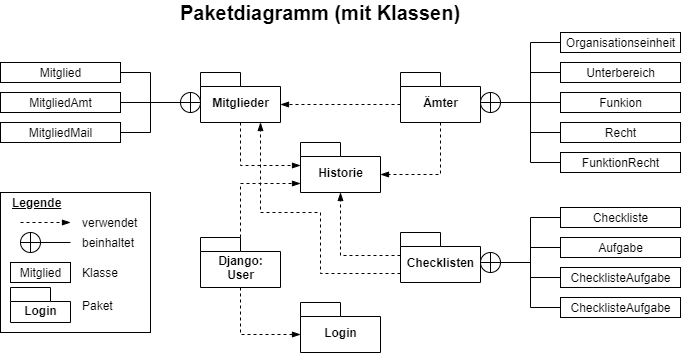

The diagram above was exported from draw.io. Its source (the exported page's mxGraphModel, read from the mxfile embedded in the PNG):
<mxGraphModel dx="1913" dy="737" grid="1" gridSize="10" guides="1" tooltips="1" connect="1" arrows="1" fold="1" page="1" pageScale="1" pageWidth="827" pageHeight="1169" math="0" shadow="0">
  <root>
    <mxCell id="17WA4GKPyc223WDfYYLy-0" />
    <mxCell id="17WA4GKPyc223WDfYYLy-1" parent="17WA4GKPyc223WDfYYLy-0" />
    <mxCell id="zQzIRDdYdoUJFP1UF8cv-15" value="" style="rounded=0;whiteSpace=wrap;html=1;" parent="17WA4GKPyc223WDfYYLy-1" vertex="1">
      <mxGeometry x="-760" y="240" width="150" height="140" as="geometry" />
    </mxCell>
    <mxCell id="17WA4GKPyc223WDfYYLy-2" style="edgeStyle=orthogonalEdgeStyle;rounded=0;orthogonalLoop=1;jettySize=auto;html=1;exitX=0.5;exitY=1;exitDx=0;exitDy=0;exitPerimeter=0;entryX=0;entryY=0;entryDx=0;entryDy=23;entryPerimeter=0;dashed=1;endArrow=blockThin;endFill=1;strokeColor=#000000;" parent="17WA4GKPyc223WDfYYLy-1" source="17WA4GKPyc223WDfYYLy-3" target="17WA4GKPyc223WDfYYLy-30" edge="1">
      <mxGeometry relative="1" as="geometry" />
    </mxCell>
    <mxCell id="17WA4GKPyc223WDfYYLy-3" value="Mitglieder" style="shape=folder;fontStyle=1;spacingTop=10;tabWidth=40;tabHeight=14;tabPosition=left;html=1;labelBackgroundColor=none;" parent="17WA4GKPyc223WDfYYLy-1" vertex="1">
      <mxGeometry x="-560" y="120" width="80" height="50" as="geometry" />
    </mxCell>
    <mxCell id="17WA4GKPyc223WDfYYLy-4" value="" style="shape=orEllipse;perimeter=ellipsePerimeter;whiteSpace=wrap;html=1;backgroundOutline=1;labelBackgroundColor=none;" parent="17WA4GKPyc223WDfYYLy-1" vertex="1">
      <mxGeometry x="-580" y="140" width="20" height="20" as="geometry" />
    </mxCell>
    <mxCell id="17WA4GKPyc223WDfYYLy-5" style="edgeStyle=orthogonalEdgeStyle;rounded=0;orthogonalLoop=1;jettySize=auto;html=1;exitX=1;exitY=0.5;exitDx=0;exitDy=0;entryX=0;entryY=0.5;entryDx=0;entryDy=0;strokeColor=#000000;endArrow=none;endFill=0;" parent="17WA4GKPyc223WDfYYLy-1" source="17WA4GKPyc223WDfYYLy-6" target="17WA4GKPyc223WDfYYLy-4" edge="1">
      <mxGeometry relative="1" as="geometry" />
    </mxCell>
    <mxCell id="17WA4GKPyc223WDfYYLy-6" value="Mitglied" style="html=1;labelBackgroundColor=none;" parent="17WA4GKPyc223WDfYYLy-1" vertex="1">
      <mxGeometry x="-760" y="110" width="120" height="20" as="geometry" />
    </mxCell>
    <mxCell id="17WA4GKPyc223WDfYYLy-7" style="edgeStyle=orthogonalEdgeStyle;rounded=0;orthogonalLoop=1;jettySize=auto;html=1;exitX=1;exitY=0.5;exitDx=0;exitDy=0;entryX=0;entryY=0.5;entryDx=0;entryDy=0;endArrow=none;endFill=0;strokeColor=#000000;" parent="17WA4GKPyc223WDfYYLy-1" source="17WA4GKPyc223WDfYYLy-8" target="17WA4GKPyc223WDfYYLy-4" edge="1">
      <mxGeometry relative="1" as="geometry" />
    </mxCell>
    <mxCell id="17WA4GKPyc223WDfYYLy-8" value="MitgliedAmt" style="html=1;labelBackgroundColor=none;" parent="17WA4GKPyc223WDfYYLy-1" vertex="1">
      <mxGeometry x="-760" y="140" width="120" height="20" as="geometry" />
    </mxCell>
    <mxCell id="17WA4GKPyc223WDfYYLy-9" style="edgeStyle=orthogonalEdgeStyle;rounded=0;orthogonalLoop=1;jettySize=auto;html=1;exitX=1;exitY=0.5;exitDx=0;exitDy=0;entryX=0;entryY=0.5;entryDx=0;entryDy=0;endArrow=none;endFill=0;strokeColor=#000000;" parent="17WA4GKPyc223WDfYYLy-1" source="17WA4GKPyc223WDfYYLy-10" target="17WA4GKPyc223WDfYYLy-4" edge="1">
      <mxGeometry relative="1" as="geometry" />
    </mxCell>
    <mxCell id="17WA4GKPyc223WDfYYLy-10" value="MitgliedMail" style="html=1;labelBackgroundColor=none;" parent="17WA4GKPyc223WDfYYLy-1" vertex="1">
      <mxGeometry x="-760" y="170" width="120" height="20" as="geometry" />
    </mxCell>
    <mxCell id="17WA4GKPyc223WDfYYLy-11" style="edgeStyle=orthogonalEdgeStyle;rounded=0;orthogonalLoop=1;jettySize=auto;html=1;exitX=0;exitY=0;exitDx=0;exitDy=32;exitPerimeter=0;endArrow=blockThin;endFill=1;strokeColor=#000000;dashed=1;entryX=0;entryY=0;entryDx=80;entryDy=32;entryPerimeter=0;" parent="17WA4GKPyc223WDfYYLy-1" source="17WA4GKPyc223WDfYYLy-13" target="17WA4GKPyc223WDfYYLy-3" edge="1">
      <mxGeometry relative="1" as="geometry">
        <mxPoint x="-450" y="220" as="targetPoint" />
      </mxGeometry>
    </mxCell>
    <mxCell id="17WA4GKPyc223WDfYYLy-12" style="edgeStyle=orthogonalEdgeStyle;rounded=0;orthogonalLoop=1;jettySize=auto;html=1;exitX=0.5;exitY=1;exitDx=0;exitDy=0;exitPerimeter=0;entryX=0;entryY=0;entryDx=80;entryDy=32;entryPerimeter=0;endArrow=blockThin;endFill=1;strokeColor=#000000;dashed=1;" parent="17WA4GKPyc223WDfYYLy-1" source="17WA4GKPyc223WDfYYLy-13" target="17WA4GKPyc223WDfYYLy-30" edge="1">
      <mxGeometry relative="1" as="geometry" />
    </mxCell>
    <mxCell id="17WA4GKPyc223WDfYYLy-13" value="Ämter" style="shape=folder;fontStyle=1;spacingTop=10;tabWidth=40;tabHeight=14;tabPosition=left;html=1;labelBackgroundColor=none;" parent="17WA4GKPyc223WDfYYLy-1" vertex="1">
      <mxGeometry x="-360" y="120" width="80" height="50" as="geometry" />
    </mxCell>
    <mxCell id="17WA4GKPyc223WDfYYLy-14" value="" style="shape=orEllipse;perimeter=ellipsePerimeter;whiteSpace=wrap;html=1;backgroundOutline=1;labelBackgroundColor=none;" parent="17WA4GKPyc223WDfYYLy-1" vertex="1">
      <mxGeometry x="-280" y="140" width="20" height="20" as="geometry" />
    </mxCell>
    <mxCell id="17WA4GKPyc223WDfYYLy-15" style="edgeStyle=orthogonalEdgeStyle;rounded=0;orthogonalLoop=1;jettySize=auto;html=1;exitX=0;exitY=0.5;exitDx=0;exitDy=0;entryX=1;entryY=0.5;entryDx=0;entryDy=0;endArrow=none;endFill=0;strokeColor=#000000;" parent="17WA4GKPyc223WDfYYLy-1" source="17WA4GKPyc223WDfYYLy-16" target="17WA4GKPyc223WDfYYLy-14" edge="1">
      <mxGeometry relative="1" as="geometry" />
    </mxCell>
    <mxCell id="17WA4GKPyc223WDfYYLy-16" value="Organisationseinheit" style="html=1;labelBackgroundColor=none;" parent="17WA4GKPyc223WDfYYLy-1" vertex="1">
      <mxGeometry x="-200" y="80" width="120" height="20" as="geometry" />
    </mxCell>
    <mxCell id="17WA4GKPyc223WDfYYLy-17" style="edgeStyle=orthogonalEdgeStyle;rounded=0;orthogonalLoop=1;jettySize=auto;html=1;exitX=0;exitY=0.5;exitDx=0;exitDy=0;entryX=1;entryY=0.5;entryDx=0;entryDy=0;endArrow=none;endFill=0;strokeColor=#000000;" parent="17WA4GKPyc223WDfYYLy-1" source="17WA4GKPyc223WDfYYLy-18" target="17WA4GKPyc223WDfYYLy-14" edge="1">
      <mxGeometry relative="1" as="geometry" />
    </mxCell>
    <mxCell id="17WA4GKPyc223WDfYYLy-18" value="Unterbereich" style="html=1;labelBackgroundColor=none;" parent="17WA4GKPyc223WDfYYLy-1" vertex="1">
      <mxGeometry x="-200" y="110" width="120" height="20" as="geometry" />
    </mxCell>
    <mxCell id="17WA4GKPyc223WDfYYLy-19" style="edgeStyle=orthogonalEdgeStyle;rounded=0;orthogonalLoop=1;jettySize=auto;html=1;exitX=0;exitY=0.5;exitDx=0;exitDy=0;entryX=1;entryY=0.5;entryDx=0;entryDy=0;endArrow=none;endFill=0;strokeColor=#000000;" parent="17WA4GKPyc223WDfYYLy-1" source="17WA4GKPyc223WDfYYLy-20" target="17WA4GKPyc223WDfYYLy-14" edge="1">
      <mxGeometry relative="1" as="geometry" />
    </mxCell>
    <mxCell id="17WA4GKPyc223WDfYYLy-20" value="Funkion" style="html=1;labelBackgroundColor=none;" parent="17WA4GKPyc223WDfYYLy-1" vertex="1">
      <mxGeometry x="-200" y="140" width="120" height="20" as="geometry" />
    </mxCell>
    <mxCell id="17WA4GKPyc223WDfYYLy-21" value="Checklisten" style="shape=folder;fontStyle=1;spacingTop=10;tabWidth=40;tabHeight=14;tabPosition=left;html=1;labelBackgroundColor=none;" parent="17WA4GKPyc223WDfYYLy-1" vertex="1">
      <mxGeometry x="-360" y="280" width="80" height="50" as="geometry" />
    </mxCell>
    <mxCell id="17WA4GKPyc223WDfYYLy-22" value="" style="shape=orEllipse;perimeter=ellipsePerimeter;whiteSpace=wrap;html=1;backgroundOutline=1;labelBackgroundColor=none;" parent="17WA4GKPyc223WDfYYLy-1" vertex="1">
      <mxGeometry x="-280" y="300" width="20" height="20" as="geometry" />
    </mxCell>
    <mxCell id="17WA4GKPyc223WDfYYLy-23" style="edgeStyle=orthogonalEdgeStyle;rounded=0;orthogonalLoop=1;jettySize=auto;html=1;exitX=0;exitY=0.5;exitDx=0;exitDy=0;entryX=1;entryY=0.5;entryDx=0;entryDy=0;endArrow=none;endFill=0;strokeColor=#000000;" parent="17WA4GKPyc223WDfYYLy-1" source="17WA4GKPyc223WDfYYLy-24" target="17WA4GKPyc223WDfYYLy-22" edge="1">
      <mxGeometry relative="1" as="geometry" />
    </mxCell>
    <mxCell id="17WA4GKPyc223WDfYYLy-24" value="Checkliste" style="html=1;labelBackgroundColor=none;" parent="17WA4GKPyc223WDfYYLy-1" vertex="1">
      <mxGeometry x="-200" y="255" width="120" height="20" as="geometry" />
    </mxCell>
    <mxCell id="17WA4GKPyc223WDfYYLy-25" style="edgeStyle=orthogonalEdgeStyle;rounded=0;orthogonalLoop=1;jettySize=auto;html=1;exitX=0;exitY=0.5;exitDx=0;exitDy=0;entryX=1;entryY=0.5;entryDx=0;entryDy=0;endArrow=none;endFill=0;strokeColor=#000000;" parent="17WA4GKPyc223WDfYYLy-1" source="17WA4GKPyc223WDfYYLy-26" target="17WA4GKPyc223WDfYYLy-22" edge="1">
      <mxGeometry relative="1" as="geometry" />
    </mxCell>
    <mxCell id="17WA4GKPyc223WDfYYLy-26" value="Aufgabe" style="html=1;labelBackgroundColor=none;" parent="17WA4GKPyc223WDfYYLy-1" vertex="1">
      <mxGeometry x="-200" y="285" width="120" height="20" as="geometry" />
    </mxCell>
    <mxCell id="17WA4GKPyc223WDfYYLy-27" style="edgeStyle=orthogonalEdgeStyle;rounded=0;orthogonalLoop=1;jettySize=auto;html=1;exitX=0;exitY=0.5;exitDx=0;exitDy=0;entryX=1;entryY=0.5;entryDx=0;entryDy=0;endArrow=none;endFill=0;strokeColor=#000000;" parent="17WA4GKPyc223WDfYYLy-1" source="17WA4GKPyc223WDfYYLy-28" target="17WA4GKPyc223WDfYYLy-22" edge="1">
      <mxGeometry relative="1" as="geometry" />
    </mxCell>
    <mxCell id="17WA4GKPyc223WDfYYLy-28" value="ChecklisteAufgabe" style="html=1;labelBackgroundColor=none;" parent="17WA4GKPyc223WDfYYLy-1" vertex="1">
      <mxGeometry x="-200" y="315" width="120" height="20" as="geometry" />
    </mxCell>
    <mxCell id="17WA4GKPyc223WDfYYLy-29" value="Login" style="shape=folder;fontStyle=1;spacingTop=10;tabWidth=40;tabHeight=14;tabPosition=left;html=1;labelBackgroundColor=none;" parent="17WA4GKPyc223WDfYYLy-1" vertex="1">
      <mxGeometry x="-460" y="350" width="80" height="50" as="geometry" />
    </mxCell>
    <mxCell id="17WA4GKPyc223WDfYYLy-30" value="Historie" style="shape=folder;fontStyle=1;spacingTop=10;tabWidth=40;tabHeight=14;tabPosition=left;html=1;labelBackgroundColor=none;" parent="17WA4GKPyc223WDfYYLy-1" vertex="1">
      <mxGeometry x="-460" y="190" width="80" height="50" as="geometry" />
    </mxCell>
    <mxCell id="17WA4GKPyc223WDfYYLy-31" style="edgeStyle=orthogonalEdgeStyle;rounded=0;orthogonalLoop=1;jettySize=auto;html=1;exitX=0;exitY=0.5;exitDx=0;exitDy=0;entryX=1;entryY=0.5;entryDx=0;entryDy=0;endArrow=none;endFill=0;strokeColor=#000000;" parent="17WA4GKPyc223WDfYYLy-1" source="17WA4GKPyc223WDfYYLy-32" target="17WA4GKPyc223WDfYYLy-14" edge="1">
      <mxGeometry relative="1" as="geometry" />
    </mxCell>
    <mxCell id="17WA4GKPyc223WDfYYLy-32" value="Recht" style="html=1;labelBackgroundColor=none;" parent="17WA4GKPyc223WDfYYLy-1" vertex="1">
      <mxGeometry x="-200" y="170" width="120" height="20" as="geometry" />
    </mxCell>
    <mxCell id="17WA4GKPyc223WDfYYLy-33" style="edgeStyle=orthogonalEdgeStyle;rounded=0;orthogonalLoop=1;jettySize=auto;html=1;exitX=0;exitY=0.5;exitDx=0;exitDy=0;entryX=1;entryY=0.5;entryDx=0;entryDy=0;endArrow=none;endFill=0;strokeColor=#000000;" parent="17WA4GKPyc223WDfYYLy-1" source="17WA4GKPyc223WDfYYLy-34" target="17WA4GKPyc223WDfYYLy-14" edge="1">
      <mxGeometry relative="1" as="geometry" />
    </mxCell>
    <mxCell id="17WA4GKPyc223WDfYYLy-34" value="FunktionRecht" style="html=1;labelBackgroundColor=none;" parent="17WA4GKPyc223WDfYYLy-1" vertex="1">
      <mxGeometry x="-200" y="200" width="120" height="20" as="geometry" />
    </mxCell>
    <mxCell id="17WA4GKPyc223WDfYYLy-35" style="edgeStyle=orthogonalEdgeStyle;rounded=0;orthogonalLoop=1;jettySize=auto;html=1;exitX=0.5;exitY=1;exitDx=0;exitDy=0;exitPerimeter=0;entryX=0;entryY=0;entryDx=0;entryDy=32;entryPerimeter=0;dashed=1;endArrow=blockThin;endFill=1;strokeColor=#000000;" parent="17WA4GKPyc223WDfYYLy-1" source="17WA4GKPyc223WDfYYLy-37" target="17WA4GKPyc223WDfYYLy-29" edge="1">
      <mxGeometry relative="1" as="geometry" />
    </mxCell>
    <mxCell id="17WA4GKPyc223WDfYYLy-36" style="edgeStyle=orthogonalEdgeStyle;rounded=0;orthogonalLoop=1;jettySize=auto;html=1;exitX=0;exitY=0;exitDx=40;exitDy=0;exitPerimeter=0;entryX=0;entryY=0;entryDx=0;entryDy=41;entryPerimeter=0;dashed=1;endArrow=blockThin;endFill=1;strokeColor=#000000;" parent="17WA4GKPyc223WDfYYLy-1" source="17WA4GKPyc223WDfYYLy-37" target="17WA4GKPyc223WDfYYLy-30" edge="1">
      <mxGeometry relative="1" as="geometry" />
    </mxCell>
    <mxCell id="17WA4GKPyc223WDfYYLy-37" value="Django:&lt;br&gt;User" style="shape=folder;fontStyle=1;spacingTop=10;tabWidth=40;tabHeight=14;tabPosition=left;html=1;labelBackgroundColor=none;" parent="17WA4GKPyc223WDfYYLy-1" vertex="1">
      <mxGeometry x="-560" y="285" width="80" height="50" as="geometry" />
    </mxCell>
    <mxCell id="zQzIRDdYdoUJFP1UF8cv-0" value="Paketdiagramm (mit Klassen)" style="text;html=1;strokeColor=none;fillColor=none;align=center;verticalAlign=middle;whiteSpace=wrap;rounded=0;fontStyle=1;fontSize=20;" parent="17WA4GKPyc223WDfYYLy-1" vertex="1">
      <mxGeometry x="-620" y="50" width="360" height="20" as="geometry" />
    </mxCell>
    <mxCell id="zQzIRDdYdoUJFP1UF8cv-2" value="Legende" style="text;html=1;strokeColor=none;fillColor=none;align=left;verticalAlign=middle;whiteSpace=wrap;rounded=0;fontStyle=5" parent="17WA4GKPyc223WDfYYLy-1" vertex="1">
      <mxGeometry x="-750" y="240" width="70" height="20" as="geometry" />
    </mxCell>
    <mxCell id="zQzIRDdYdoUJFP1UF8cv-5" style="edgeStyle=orthogonalEdgeStyle;rounded=0;orthogonalLoop=1;jettySize=auto;html=1;endArrow=blockThin;endFill=1;strokeColor=#000000;dashed=1;" parent="17WA4GKPyc223WDfYYLy-1" edge="1">
      <mxGeometry relative="1" as="geometry">
        <mxPoint x="-690" y="270" as="targetPoint" />
        <mxPoint x="-740" y="270" as="sourcePoint" />
      </mxGeometry>
    </mxCell>
    <mxCell id="zQzIRDdYdoUJFP1UF8cv-6" value="verwendet" style="text;html=1;strokeColor=none;fillColor=none;align=left;verticalAlign=middle;whiteSpace=wrap;rounded=0;" parent="17WA4GKPyc223WDfYYLy-1" vertex="1">
      <mxGeometry x="-680" y="260" width="70" height="20" as="geometry" />
    </mxCell>
    <mxCell id="zQzIRDdYdoUJFP1UF8cv-7" value="" style="shape=orEllipse;perimeter=ellipsePerimeter;whiteSpace=wrap;html=1;backgroundOutline=1;labelBackgroundColor=none;" parent="17WA4GKPyc223WDfYYLy-1" vertex="1">
      <mxGeometry x="-740" y="280" width="20" height="20" as="geometry" />
    </mxCell>
    <mxCell id="zQzIRDdYdoUJFP1UF8cv-8" style="edgeStyle=orthogonalEdgeStyle;rounded=0;orthogonalLoop=1;jettySize=auto;html=1;exitX=1;exitY=0.5;exitDx=0;exitDy=0;endArrow=none;endFill=0;strokeColor=#000000;" parent="17WA4GKPyc223WDfYYLy-1" source="zQzIRDdYdoUJFP1UF8cv-7" edge="1">
      <mxGeometry relative="1" as="geometry">
        <mxPoint x="-620" y="190" as="sourcePoint" />
        <mxPoint x="-690" y="290" as="targetPoint" />
      </mxGeometry>
    </mxCell>
    <mxCell id="zQzIRDdYdoUJFP1UF8cv-9" value="beinhaltet" style="text;html=1;strokeColor=none;fillColor=none;align=left;verticalAlign=middle;whiteSpace=wrap;rounded=0;" parent="17WA4GKPyc223WDfYYLy-1" vertex="1">
      <mxGeometry x="-680" y="280" width="70" height="20" as="geometry" />
    </mxCell>
    <mxCell id="zQzIRDdYdoUJFP1UF8cv-10" value="Mitglied" style="html=1;labelBackgroundColor=none;" parent="17WA4GKPyc223WDfYYLy-1" vertex="1">
      <mxGeometry x="-750" y="310" width="60" height="20" as="geometry" />
    </mxCell>
    <mxCell id="zQzIRDdYdoUJFP1UF8cv-11" value="Klasse" style="text;html=1;strokeColor=none;fillColor=none;align=left;verticalAlign=middle;whiteSpace=wrap;rounded=0;" parent="17WA4GKPyc223WDfYYLy-1" vertex="1">
      <mxGeometry x="-680" y="310" width="70" height="20" as="geometry" />
    </mxCell>
    <mxCell id="zQzIRDdYdoUJFP1UF8cv-12" value="Login" style="shape=folder;fontStyle=1;spacingTop=10;tabWidth=40;tabHeight=14;tabPosition=left;html=1;labelBackgroundColor=none;" parent="17WA4GKPyc223WDfYYLy-1" vertex="1">
      <mxGeometry x="-750" y="335" width="60" height="35" as="geometry" />
    </mxCell>
    <mxCell id="zQzIRDdYdoUJFP1UF8cv-13" value="Paket" style="text;html=1;strokeColor=none;fillColor=none;align=left;verticalAlign=middle;whiteSpace=wrap;rounded=0;" parent="17WA4GKPyc223WDfYYLy-1" vertex="1">
      <mxGeometry x="-680" y="342.5" width="70" height="20" as="geometry" />
    </mxCell>
    <mxCell id="j59HQyq6y1wQq1GCYqhO-0" style="edgeStyle=orthogonalEdgeStyle;rounded=0;orthogonalLoop=1;jettySize=auto;html=1;exitX=0;exitY=0;exitDx=0;exitDy=23;exitPerimeter=0;entryX=0.5;entryY=1;entryDx=0;entryDy=0;entryPerimeter=0;endArrow=blockThin;endFill=1;strokeColor=#000000;dashed=1;" parent="17WA4GKPyc223WDfYYLy-1" source="17WA4GKPyc223WDfYYLy-21" target="17WA4GKPyc223WDfYYLy-30" edge="1">
      <mxGeometry relative="1" as="geometry">
        <mxPoint x="-310" y="180" as="sourcePoint" />
        <mxPoint x="-370" y="232" as="targetPoint" />
      </mxGeometry>
    </mxCell>
    <mxCell id="j59HQyq6y1wQq1GCYqhO-3" style="edgeStyle=orthogonalEdgeStyle;rounded=0;orthogonalLoop=1;jettySize=auto;html=1;exitX=0;exitY=0;exitDx=0;exitDy=41;exitPerimeter=0;entryX=0.75;entryY=1;entryDx=0;entryDy=0;entryPerimeter=0;endArrow=blockThin;endFill=1;strokeColor=#000000;dashed=1;" parent="17WA4GKPyc223WDfYYLy-1" source="17WA4GKPyc223WDfYYLy-21" target="17WA4GKPyc223WDfYYLy-3" edge="1">
      <mxGeometry relative="1" as="geometry">
        <mxPoint x="-350" y="313" as="sourcePoint" />
        <mxPoint x="-410" y="250" as="targetPoint" />
        <Array as="points">
          <mxPoint x="-440" y="321" />
          <mxPoint x="-440" y="260" />
          <mxPoint x="-500" y="260" />
        </Array>
      </mxGeometry>
    </mxCell>
    <mxCell id="QnqX-EV_DbwXOEA45Hcf-0" value="ChecklisteAufgabe" style="html=1;labelBackgroundColor=none;" parent="17WA4GKPyc223WDfYYLy-1" vertex="1">
      <mxGeometry x="-200" y="345" width="120" height="20" as="geometry" />
    </mxCell>
    <mxCell id="QnqX-EV_DbwXOEA45Hcf-1" style="edgeStyle=orthogonalEdgeStyle;rounded=0;orthogonalLoop=1;jettySize=auto;html=1;exitX=0;exitY=0.5;exitDx=0;exitDy=0;entryX=1;entryY=0.5;entryDx=0;entryDy=0;endArrow=none;endFill=0;strokeColor=#000000;" parent="17WA4GKPyc223WDfYYLy-1" source="QnqX-EV_DbwXOEA45Hcf-0" target="17WA4GKPyc223WDfYYLy-22" edge="1">
      <mxGeometry relative="1" as="geometry">
        <mxPoint x="-190" y="334.9999999999999" as="sourcePoint" />
        <mxPoint x="-250" y="319.9999999999999" as="targetPoint" />
      </mxGeometry>
    </mxCell>
  </root>
</mxGraphModel>